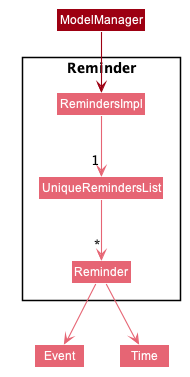

The diagram above was rendered by PlantUML. Its source (embedded in the PNG):
@startuml








skinparam BackgroundColor #FFFFFFF

skinparam Shadowing false

skinparam Class {
    FontColor #FFFFFF
    BorderThickness 1
    BorderColor #FFFFFF
    StereotypeFontColor #FFFFFF
    FontName Arial
}

skinparam Actor {
    BorderColor #000000
    Color #000000
    FontName Arial
}

skinparam Sequence {
    MessageAlign center
    BoxFontSize 15
    BoxPadding 0
    BoxFontColor #FFFFFF
    FontName Arial
}

skinparam Participant {
    FontColor #FFFFFFF
    Padding 20
}

skinparam MinClassWidth 50
skinparam ParticipantPadding 10
skinparam Shadowing false
skinparam DefaultTextAlignment center
skinparam packageStyle Rectangle

hide footbox
hide members
hide circle
skinparam arrowThickness 1.1
skinparam arrowColor #e66574
skinparam classBackgroundColor #e66574

Package Reminder {
Class RemindersImpl
Class UniqueRemindersList
Class Reminder
}



RemindersImpl -down-> "1" UniqueRemindersList

UniqueRemindersList -down-> "*" Reminder

Reminder --> Event
Reminder --> Time

Class ModelManager #9D0012
ModelManager -down-> RemindersImpl #9D0012

@enduml